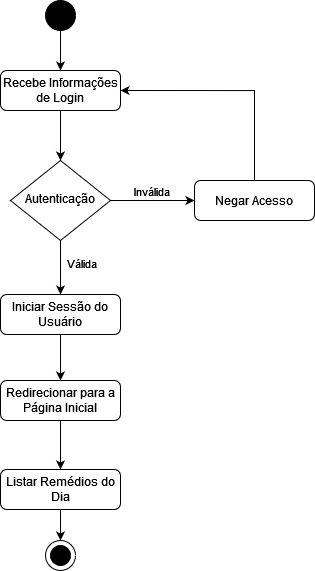

The diagram above was exported from draw.io. Its source (the exported page's mxGraphModel, read from the mxfile embedded in the PNG):
<mxGraphModel dx="1400" dy="769" grid="1" gridSize="10" guides="1" tooltips="1" connect="1" arrows="1" fold="1" page="1" pageScale="1" pageWidth="827" pageHeight="1169" math="0" shadow="0">
  <root>
    <mxCell id="WIyWlLk6GJQsqaUBKTNV-0" />
    <mxCell id="WIyWlLk6GJQsqaUBKTNV-1" parent="WIyWlLk6GJQsqaUBKTNV-0" />
    <mxCell id="iHx80OEkI0tVV9QTgG-Z-3" style="edgeStyle=orthogonalEdgeStyle;rounded=0;orthogonalLoop=1;jettySize=auto;html=1;exitX=0.5;exitY=1;exitDx=0;exitDy=0;entryX=0.5;entryY=0;entryDx=0;entryDy=0;" edge="1" parent="WIyWlLk6GJQsqaUBKTNV-1" source="WIyWlLk6GJQsqaUBKTNV-3" target="WIyWlLk6GJQsqaUBKTNV-6">
      <mxGeometry relative="1" as="geometry" />
    </mxCell>
    <mxCell id="WIyWlLk6GJQsqaUBKTNV-3" value="Recebe Informações de Login" style="rounded=1;whiteSpace=wrap;html=1;fontSize=12;glass=0;strokeWidth=1;shadow=0;" parent="WIyWlLk6GJQsqaUBKTNV-1" vertex="1">
      <mxGeometry x="160" y="80" width="120" height="40" as="geometry" />
    </mxCell>
    <mxCell id="iHx80OEkI0tVV9QTgG-Z-4" style="edgeStyle=orthogonalEdgeStyle;rounded=0;orthogonalLoop=1;jettySize=auto;html=1;exitX=0.5;exitY=1;exitDx=0;exitDy=0;entryX=0.5;entryY=0;entryDx=0;entryDy=0;" edge="1" parent="WIyWlLk6GJQsqaUBKTNV-1" source="WIyWlLk6GJQsqaUBKTNV-6" target="WIyWlLk6GJQsqaUBKTNV-11">
      <mxGeometry relative="1" as="geometry" />
    </mxCell>
    <mxCell id="iHx80OEkI0tVV9QTgG-Z-9" value="Válida" style="edgeLabel;html=1;align=center;verticalAlign=middle;resizable=0;points=[];" vertex="1" connectable="0" parent="iHx80OEkI0tVV9QTgG-Z-4">
      <mxGeometry x="-0.0552" y="1" relative="1" as="geometry">
        <mxPoint x="19" y="-3" as="offset" />
      </mxGeometry>
    </mxCell>
    <mxCell id="iHx80OEkI0tVV9QTgG-Z-6" style="edgeStyle=orthogonalEdgeStyle;rounded=0;orthogonalLoop=1;jettySize=auto;html=1;exitX=1;exitY=0.5;exitDx=0;exitDy=0;entryX=0;entryY=0.5;entryDx=0;entryDy=0;" edge="1" parent="WIyWlLk6GJQsqaUBKTNV-1" source="WIyWlLk6GJQsqaUBKTNV-6" target="WIyWlLk6GJQsqaUBKTNV-7">
      <mxGeometry relative="1" as="geometry" />
    </mxCell>
    <mxCell id="iHx80OEkI0tVV9QTgG-Z-8" value="Inválida" style="edgeLabel;html=1;align=center;verticalAlign=middle;resizable=0;points=[];" vertex="1" connectable="0" parent="iHx80OEkI0tVV9QTgG-Z-6">
      <mxGeometry x="-0.1839" y="-1" relative="1" as="geometry">
        <mxPoint x="6" y="-11" as="offset" />
      </mxGeometry>
    </mxCell>
    <mxCell id="WIyWlLk6GJQsqaUBKTNV-6" value="Autenticação" style="rhombus;whiteSpace=wrap;html=1;shadow=0;fontFamily=Helvetica;fontSize=12;align=center;strokeWidth=1;spacing=6;spacingTop=-4;" parent="WIyWlLk6GJQsqaUBKTNV-1" vertex="1">
      <mxGeometry x="170" y="170" width="100" height="80" as="geometry" />
    </mxCell>
    <mxCell id="iHx80OEkI0tVV9QTgG-Z-2" style="edgeStyle=orthogonalEdgeStyle;rounded=0;orthogonalLoop=1;jettySize=auto;html=1;exitX=0.5;exitY=0;exitDx=0;exitDy=0;entryX=1;entryY=0.5;entryDx=0;entryDy=0;" edge="1" parent="WIyWlLk6GJQsqaUBKTNV-1" source="WIyWlLk6GJQsqaUBKTNV-7" target="WIyWlLk6GJQsqaUBKTNV-3">
      <mxGeometry relative="1" as="geometry" />
    </mxCell>
    <mxCell id="WIyWlLk6GJQsqaUBKTNV-7" value="Negar Acesso" style="rounded=1;whiteSpace=wrap;html=1;fontSize=12;glass=0;strokeWidth=1;shadow=0;" parent="WIyWlLk6GJQsqaUBKTNV-1" vertex="1">
      <mxGeometry x="354" y="190" width="120" height="40" as="geometry" />
    </mxCell>
    <mxCell id="iHx80OEkI0tVV9QTgG-Z-5" style="edgeStyle=orthogonalEdgeStyle;rounded=0;orthogonalLoop=1;jettySize=auto;html=1;exitX=0.5;exitY=1;exitDx=0;exitDy=0;entryX=0.5;entryY=0;entryDx=0;entryDy=0;" edge="1" parent="WIyWlLk6GJQsqaUBKTNV-1" source="WIyWlLk6GJQsqaUBKTNV-11" target="WIyWlLk6GJQsqaUBKTNV-12">
      <mxGeometry relative="1" as="geometry" />
    </mxCell>
    <mxCell id="WIyWlLk6GJQsqaUBKTNV-11" value="Iniciar Sessão do Usuário" style="rounded=1;whiteSpace=wrap;html=1;fontSize=12;glass=0;strokeWidth=1;shadow=0;" parent="WIyWlLk6GJQsqaUBKTNV-1" vertex="1">
      <mxGeometry x="160" y="304" width="120" height="40" as="geometry" />
    </mxCell>
    <mxCell id="iHx80OEkI0tVV9QTgG-Z-11" style="edgeStyle=orthogonalEdgeStyle;rounded=0;orthogonalLoop=1;jettySize=auto;html=1;exitX=0.5;exitY=1;exitDx=0;exitDy=0;entryX=0.5;entryY=0;entryDx=0;entryDy=0;" edge="1" parent="WIyWlLk6GJQsqaUBKTNV-1" source="WIyWlLk6GJQsqaUBKTNV-12" target="iHx80OEkI0tVV9QTgG-Z-10">
      <mxGeometry relative="1" as="geometry" />
    </mxCell>
    <mxCell id="WIyWlLk6GJQsqaUBKTNV-12" value="&lt;div&gt;Redirecionar para a Página Inicial&lt;/div&gt;" style="rounded=1;whiteSpace=wrap;html=1;fontSize=12;glass=0;strokeWidth=1;shadow=0;" parent="WIyWlLk6GJQsqaUBKTNV-1" vertex="1">
      <mxGeometry x="160" y="390" width="120" height="40" as="geometry" />
    </mxCell>
    <mxCell id="iHx80OEkI0tVV9QTgG-Z-16" style="edgeStyle=orthogonalEdgeStyle;rounded=0;orthogonalLoop=1;jettySize=auto;html=1;exitX=0.5;exitY=1;exitDx=0;exitDy=0;entryX=0.5;entryY=0;entryDx=0;entryDy=0;" edge="1" parent="WIyWlLk6GJQsqaUBKTNV-1" source="iHx80OEkI0tVV9QTgG-Z-10" target="iHx80OEkI0tVV9QTgG-Z-15">
      <mxGeometry relative="1" as="geometry" />
    </mxCell>
    <mxCell id="iHx80OEkI0tVV9QTgG-Z-10" value="&lt;div&gt;Listar Remédios do Dia&lt;/div&gt;" style="rounded=1;whiteSpace=wrap;html=1;fontSize=12;glass=0;strokeWidth=1;shadow=0;" vertex="1" parent="WIyWlLk6GJQsqaUBKTNV-1">
      <mxGeometry x="160" y="479" width="120" height="40" as="geometry" />
    </mxCell>
    <mxCell id="iHx80OEkI0tVV9QTgG-Z-13" style="edgeStyle=orthogonalEdgeStyle;rounded=0;orthogonalLoop=1;jettySize=auto;html=1;exitX=0.5;exitY=1;exitDx=0;exitDy=0;entryX=0.5;entryY=0;entryDx=0;entryDy=0;" edge="1" parent="WIyWlLk6GJQsqaUBKTNV-1" source="iHx80OEkI0tVV9QTgG-Z-12" target="WIyWlLk6GJQsqaUBKTNV-3">
      <mxGeometry relative="1" as="geometry" />
    </mxCell>
    <mxCell id="iHx80OEkI0tVV9QTgG-Z-12" value="" style="ellipse;whiteSpace=wrap;html=1;fillColor=#000000;" vertex="1" parent="WIyWlLk6GJQsqaUBKTNV-1">
      <mxGeometry x="205" y="10" width="30" height="30" as="geometry" />
    </mxCell>
    <mxCell id="iHx80OEkI0tVV9QTgG-Z-15" value="" style="ellipse;whiteSpace=wrap;html=1;aspect=fixed;" vertex="1" parent="WIyWlLk6GJQsqaUBKTNV-1">
      <mxGeometry x="205" y="550" width="30" height="30" as="geometry" />
    </mxCell>
    <mxCell id="iHx80OEkI0tVV9QTgG-Z-14" value="" style="ellipse;whiteSpace=wrap;html=1;fillColor=#000000;" vertex="1" parent="WIyWlLk6GJQsqaUBKTNV-1">
      <mxGeometry x="210" y="555" width="20" height="20" as="geometry" />
    </mxCell>
  </root>
</mxGraphModel>